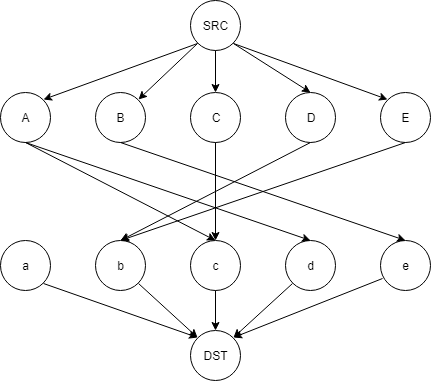

The diagram above was exported from draw.io. Its source (the exported page's mxGraphModel, read from the mxfile embedded in the PNG):
<mxGraphModel dx="1010" dy="533" grid="1" gridSize="10" guides="1" tooltips="1" connect="1" arrows="1" fold="1" page="1" pageScale="1" pageWidth="827" pageHeight="1169" math="0" shadow="0">
  <root>
    <mxCell id="0" />
    <mxCell id="1" parent="0" />
    <mxCell id="gDhra34rKNZQoXuXg_mo-1" value="SRC" style="ellipse;whiteSpace=wrap;html=1;" parent="1" vertex="1">
      <mxGeometry x="190" y="30" width="50" height="50" as="geometry" />
    </mxCell>
    <mxCell id="gDhra34rKNZQoXuXg_mo-2" value="DST" style="ellipse;whiteSpace=wrap;html=1;" parent="1" vertex="1">
      <mxGeometry x="190" y="360" width="50" height="50" as="geometry" />
    </mxCell>
    <mxCell id="gDhra34rKNZQoXuXg_mo-4" value="B" style="ellipse;whiteSpace=wrap;html=1;" parent="1" vertex="1">
      <mxGeometry x="95" y="121.5" width="50" height="50" as="geometry" />
    </mxCell>
    <mxCell id="gDhra34rKNZQoXuXg_mo-5" value="A" style="ellipse;whiteSpace=wrap;html=1;" parent="1" vertex="1">
      <mxGeometry y="121.5" width="50" height="50" as="geometry" />
    </mxCell>
    <mxCell id="gDhra34rKNZQoXuXg_mo-6" value="E" style="ellipse;whiteSpace=wrap;html=1;" parent="1" vertex="1">
      <mxGeometry x="380" y="121.5" width="50" height="50" as="geometry" />
    </mxCell>
    <mxCell id="gDhra34rKNZQoXuXg_mo-7" value="D" style="ellipse;whiteSpace=wrap;html=1;" parent="1" vertex="1">
      <mxGeometry x="285" y="121.5" width="50" height="50" as="geometry" />
    </mxCell>
    <mxCell id="gDhra34rKNZQoXuXg_mo-8" value="C" style="ellipse;whiteSpace=wrap;html=1;" parent="1" vertex="1">
      <mxGeometry x="190" y="121.5" width="50" height="50" as="geometry" />
    </mxCell>
    <mxCell id="gDhra34rKNZQoXuXg_mo-14" value="b" style="ellipse;whiteSpace=wrap;html=1;" parent="1" vertex="1">
      <mxGeometry x="95" y="270" width="50" height="50" as="geometry" />
    </mxCell>
    <mxCell id="gDhra34rKNZQoXuXg_mo-15" value="a" style="ellipse;whiteSpace=wrap;html=1;" parent="1" vertex="1">
      <mxGeometry y="270" width="50" height="50" as="geometry" />
    </mxCell>
    <mxCell id="gDhra34rKNZQoXuXg_mo-16" value="e" style="ellipse;whiteSpace=wrap;html=1;" parent="1" vertex="1">
      <mxGeometry x="380" y="270" width="50" height="50" as="geometry" />
    </mxCell>
    <mxCell id="gDhra34rKNZQoXuXg_mo-17" value="d" style="ellipse;whiteSpace=wrap;html=1;" parent="1" vertex="1">
      <mxGeometry x="285" y="270" width="50" height="50" as="geometry" />
    </mxCell>
    <mxCell id="gDhra34rKNZQoXuXg_mo-18" value="c" style="ellipse;whiteSpace=wrap;html=1;" parent="1" vertex="1">
      <mxGeometry x="190" y="270" width="50" height="50" as="geometry" />
    </mxCell>
    <mxCell id="gDhra34rKNZQoXuXg_mo-22" value="" style="endArrow=classic;html=1;exitX=1;exitY=1;exitDx=0;exitDy=0;entryX=0;entryY=0;entryDx=0;entryDy=0;" parent="1" source="gDhra34rKNZQoXuXg_mo-1" target="gDhra34rKNZQoXuXg_mo-6" edge="1">
      <mxGeometry width="50" height="50" relative="1" as="geometry">
        <mxPoint x="363" y="90" as="sourcePoint" />
        <mxPoint x="413" y="40" as="targetPoint" />
      </mxGeometry>
    </mxCell>
    <mxCell id="gDhra34rKNZQoXuXg_mo-23" value="" style="endArrow=classic;html=1;entryX=0.5;entryY=0;entryDx=0;entryDy=0;exitX=1;exitY=1;exitDx=0;exitDy=0;" parent="1" source="gDhra34rKNZQoXuXg_mo-1" target="gDhra34rKNZQoXuXg_mo-7" edge="1">
      <mxGeometry width="50" height="50" relative="1" as="geometry">
        <mxPoint x="510" y="305" as="sourcePoint" />
        <mxPoint x="560" y="255" as="targetPoint" />
      </mxGeometry>
    </mxCell>
    <mxCell id="gDhra34rKNZQoXuXg_mo-24" value="" style="endArrow=classic;html=1;exitX=0.5;exitY=1;exitDx=0;exitDy=0;entryX=0.5;entryY=0;entryDx=0;entryDy=0;" parent="1" source="gDhra34rKNZQoXuXg_mo-1" target="gDhra34rKNZQoXuXg_mo-8" edge="1">
      <mxGeometry width="50" height="50" relative="1" as="geometry">
        <mxPoint x="510" y="385" as="sourcePoint" />
        <mxPoint x="560" y="335" as="targetPoint" />
      </mxGeometry>
    </mxCell>
    <mxCell id="gDhra34rKNZQoXuXg_mo-25" value="" style="endArrow=classic;html=1;entryX=1;entryY=0;entryDx=0;entryDy=0;exitX=0;exitY=1;exitDx=0;exitDy=0;" parent="1" source="gDhra34rKNZQoXuXg_mo-1" target="gDhra34rKNZQoXuXg_mo-4" edge="1">
      <mxGeometry width="50" height="50" relative="1" as="geometry">
        <mxPoint x="510" y="465" as="sourcePoint" />
        <mxPoint x="560" y="415" as="targetPoint" />
      </mxGeometry>
    </mxCell>
    <mxCell id="gDhra34rKNZQoXuXg_mo-26" value="" style="endArrow=classic;html=1;exitX=0;exitY=1;exitDx=0;exitDy=0;entryX=1;entryY=0;entryDx=0;entryDy=0;" parent="1" source="gDhra34rKNZQoXuXg_mo-1" target="gDhra34rKNZQoXuXg_mo-5" edge="1">
      <mxGeometry width="50" height="50" relative="1" as="geometry">
        <mxPoint x="510" y="545" as="sourcePoint" />
        <mxPoint x="560" y="495" as="targetPoint" />
      </mxGeometry>
    </mxCell>
    <mxCell id="gDhra34rKNZQoXuXg_mo-32" value="" style="endArrow=classic;html=1;exitX=0.04;exitY=0.757;exitDx=0;exitDy=0;exitPerimeter=0;entryX=1;entryY=0;entryDx=0;entryDy=0;" parent="1" source="gDhra34rKNZQoXuXg_mo-16" target="gDhra34rKNZQoXuXg_mo-2" edge="1">
      <mxGeometry width="50" height="50" relative="1" as="geometry">
        <mxPoint x="215" y="202" as="sourcePoint" />
        <mxPoint x="370" y="420" as="targetPoint" />
      </mxGeometry>
    </mxCell>
    <mxCell id="gDhra34rKNZQoXuXg_mo-33" value="" style="endArrow=classic;html=1;exitX=0;exitY=1;exitDx=0;exitDy=0;entryX=1;entryY=0;entryDx=0;entryDy=0;" parent="1" source="gDhra34rKNZQoXuXg_mo-17" target="gDhra34rKNZQoXuXg_mo-2" edge="1">
      <mxGeometry width="50" height="50" relative="1" as="geometry">
        <mxPoint x="215" y="202" as="sourcePoint" />
        <mxPoint x="320" y="370" as="targetPoint" />
      </mxGeometry>
    </mxCell>
    <mxCell id="gDhra34rKNZQoXuXg_mo-34" value="" style="endArrow=classic;html=1;exitX=0.5;exitY=1;exitDx=0;exitDy=0;entryX=0.5;entryY=0;entryDx=0;entryDy=0;" parent="1" source="gDhra34rKNZQoXuXg_mo-18" target="gDhra34rKNZQoXuXg_mo-2" edge="1">
      <mxGeometry width="50" height="50" relative="1" as="geometry">
        <mxPoint x="197" y="209" as="sourcePoint" />
        <mxPoint x="270" y="330" as="targetPoint" />
      </mxGeometry>
    </mxCell>
    <mxCell id="gDhra34rKNZQoXuXg_mo-35" value="" style="endArrow=classic;html=1;exitX=1;exitY=1;exitDx=0;exitDy=0;entryX=0;entryY=0;entryDx=0;entryDy=0;" parent="1" source="gDhra34rKNZQoXuXg_mo-14" target="gDhra34rKNZQoXuXg_mo-2" edge="1">
      <mxGeometry width="50" height="50" relative="1" as="geometry">
        <mxPoint x="190" y="370" as="sourcePoint" />
        <mxPoint x="100" y="385" as="targetPoint" />
      </mxGeometry>
    </mxCell>
    <mxCell id="gDhra34rKNZQoXuXg_mo-36" value="" style="endArrow=classic;html=1;entryX=0;entryY=0;entryDx=0;entryDy=0;exitX=1;exitY=1;exitDx=0;exitDy=0;" parent="1" source="gDhra34rKNZQoXuXg_mo-15" target="gDhra34rKNZQoXuXg_mo-2" edge="1">
      <mxGeometry width="50" height="50" relative="1" as="geometry">
        <mxPoint x="60" y="390" as="sourcePoint" />
        <mxPoint x="25" y="258" as="targetPoint" />
      </mxGeometry>
    </mxCell>
    <mxCell id="gDhra34rKNZQoXuXg_mo-42" value="" style="endArrow=classic;html=1;entryX=0.5;entryY=0;entryDx=0;entryDy=0;exitX=0.5;exitY=1;exitDx=0;exitDy=0;" parent="1" source="gDhra34rKNZQoXuXg_mo-5" target="gDhra34rKNZQoXuXg_mo-18" edge="1">
      <mxGeometry width="50" height="50" relative="1" as="geometry">
        <mxPoint x="34.66666666666674" y="181.66666666666674" as="sourcePoint" />
        <mxPoint x="34.66666666666674" y="280" as="targetPoint" />
      </mxGeometry>
    </mxCell>
    <mxCell id="gDhra34rKNZQoXuXg_mo-43" value="" style="endArrow=classic;html=1;entryX=0.5;entryY=0;entryDx=0;entryDy=0;exitX=0.5;exitY=1;exitDx=0;exitDy=0;" parent="1" source="gDhra34rKNZQoXuXg_mo-5" target="gDhra34rKNZQoXuXg_mo-17" edge="1">
      <mxGeometry width="50" height="50" relative="1" as="geometry">
        <mxPoint x="34.66666666666674" y="181.66666666666674" as="sourcePoint" />
        <mxPoint x="224.66666666666674" y="280" as="targetPoint" />
      </mxGeometry>
    </mxCell>
    <mxCell id="gDhra34rKNZQoXuXg_mo-45" value="" style="endArrow=classic;html=1;entryX=0.5;entryY=0;entryDx=0;entryDy=0;exitX=0.5;exitY=1;exitDx=0;exitDy=0;" parent="1" source="gDhra34rKNZQoXuXg_mo-4" target="gDhra34rKNZQoXuXg_mo-16" edge="1">
      <mxGeometry width="50" height="50" relative="1" as="geometry">
        <mxPoint x="54.66666666666674" y="201.66666666666674" as="sourcePoint" />
        <mxPoint x="244.66666666666674" y="300" as="targetPoint" />
      </mxGeometry>
    </mxCell>
    <mxCell id="gDhra34rKNZQoXuXg_mo-47" value="" style="endArrow=classic;html=1;exitX=0.5;exitY=1;exitDx=0;exitDy=0;entryX=0.5;entryY=0;entryDx=0;entryDy=0;" parent="1" source="gDhra34rKNZQoXuXg_mo-8" target="gDhra34rKNZQoXuXg_mo-18" edge="1">
      <mxGeometry width="50" height="50" relative="1" as="geometry">
        <mxPoint x="74.66666666666674" y="221.66666666666674" as="sourcePoint" />
        <mxPoint x="320" y="230" as="targetPoint" />
      </mxGeometry>
    </mxCell>
    <mxCell id="gDhra34rKNZQoXuXg_mo-49" value="" style="endArrow=classic;html=1;entryX=0.5;entryY=0;entryDx=0;entryDy=0;exitX=0.5;exitY=1;exitDx=0;exitDy=0;" parent="1" source="gDhra34rKNZQoXuXg_mo-7" target="gDhra34rKNZQoXuXg_mo-14" edge="1">
      <mxGeometry width="50" height="50" relative="1" as="geometry">
        <mxPoint x="94.66666666666674" y="241.66666666666674" as="sourcePoint" />
        <mxPoint x="284.66666666666674" y="340" as="targetPoint" />
      </mxGeometry>
    </mxCell>
    <mxCell id="gDhra34rKNZQoXuXg_mo-51" value="" style="endArrow=classic;html=1;exitX=0.5;exitY=1;exitDx=0;exitDy=0;" parent="1" source="gDhra34rKNZQoXuXg_mo-6" edge="1">
      <mxGeometry width="50" height="50" relative="1" as="geometry">
        <mxPoint x="114.66666666666674" y="261.66666666666674" as="sourcePoint" />
        <mxPoint x="120" y="270" as="targetPoint" />
      </mxGeometry>
    </mxCell>
  </root>
</mxGraphModel>